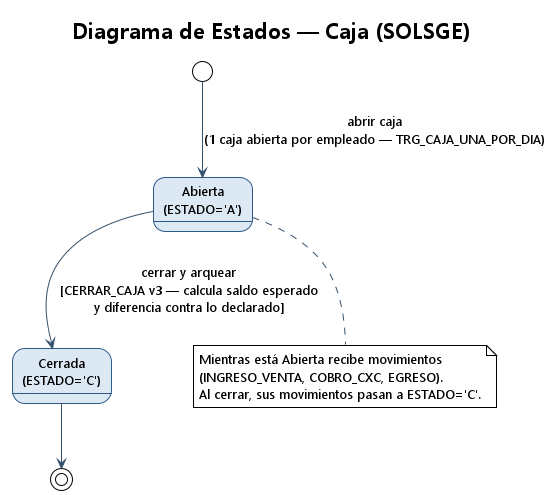

The diagram above was rendered by PlantUML. Its source (embedded in the PNG):
@startuml estados_caja
' ============================================================================
' SolSGE - Diagrama de Estados - Caja (CAJAS.ESTADO)
' Transiciones reales: apertura (INSERT), CERRAR_CAJA v3.
' ============================================================================
!theme plain
skinparam backgroundColor #FFFFFF
skinparam shadowing false
skinparam DefaultFontName Segoe UI
skinparam state {
  BackgroundColor #DCE9F5
  BorderColor #2E5A88
  ArrowColor #34506B
  FontSize 13
}

title Diagrama de Estados — Caja (SOLSGE)

[*] --> Abierta : abrir caja\n(1 caja abierta por empleado — TRG_CAJA_UNA_POR_DIA)

state "Abierta\n(ESTADO='A')" as Abierta
state "Cerrada\n(ESTADO='C')" as Cerrada

Abierta --> Cerrada : cerrar y arquear\n[CERRAR_CAJA v3 — calcula saldo esperado\ny diferencia contra lo declarado]
Cerrada --> [*]

note bottom of Abierta
  Mientras está Abierta recibe movimientos
  (INGRESO_VENTA, COBRO_CXC, EGRESO).
  Al cerrar, sus movimientos pasan a ESTADO='C'.
end note

@enduml